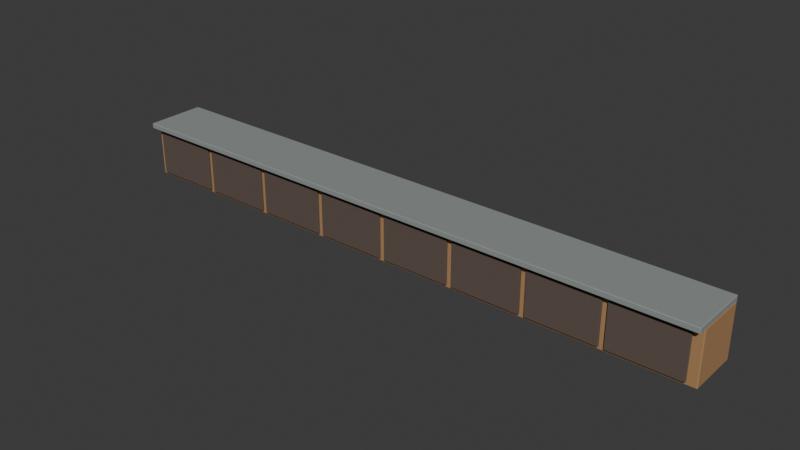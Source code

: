 # Source: best.blend  (saved by Blender 5.2.45; exported with 4.5.12 LTS)
import bpy
from mathutils import Matrix  # noqa: F401  (used for matrix-valued properties, if any)

bpy.ops.wm.read_factory_settings(use_empty=True)
scene = bpy.context.scene
scene.name = 'Scene'

# ---- collections
col_collection = bpy.data.collections.new('Collection'); scene.collection.children.link(col_collection)

# ---- materials (node trees are filled in below, after node groups)
mat_ad855b_002 = bpy.data.materials.new('#ad855b.002')
mat_ad855b_002.diffuse_color = (0.4179, 0.2346, 0.1046, 1.0)
mat_8f9693_002 = bpy.data.materials.new('#8f9693.002')
mat_8f9693_002.diffuse_color = (0.2747, 0.305, 0.2918, 1.0)
mat_61544b_002 = bpy.data.materials.new('#61544b.002')
mat_61544b_002.diffuse_color = (0.1195, 0.08866, 0.07036, 1.0)

# ---- material node trees
mat_ad855b_002.use_nodes = True; mat_ad855b_002.node_tree.nodes.clear()
_N = mat_ad855b_002.node_tree.nodes; _L = mat_ad855b_002.node_tree.links
n0 = _N.new('ShaderNodeBsdfPrincipled'); n0.name = 'Principled BSDF'; n0.location = (-200, 100)
n0.inputs[0].default_value = (0.4179, 0.2346, 0.1046, 1.0)
n0.inputs[2].default_value = 0.7
n0.inputs[10].default_value = 0.005
n1 = _N.new('ShaderNodeOutputMaterial'); n1.name = 'Material Output'; n1.location = (200, 100)
_L.new(n0.outputs[0], n1.inputs[0])
n1.is_active_output = True
mat_8f9693_002.use_nodes = True; mat_8f9693_002.node_tree.nodes.clear()
_N = mat_8f9693_002.node_tree.nodes; _L = mat_8f9693_002.node_tree.links
n0 = _N.new('ShaderNodeBsdfPrincipled'); n0.name = 'Principled BSDF'; n0.location = (-200, 100)
n0.inputs[0].default_value = (0.2747, 0.305, 0.2918, 1.0)
n0.inputs[2].default_value = 0.7
n0.inputs[10].default_value = 0.005
n1 = _N.new('ShaderNodeOutputMaterial'); n1.name = 'Material Output'; n1.location = (200, 100)
_L.new(n0.outputs[0], n1.inputs[0])
n1.is_active_output = True
mat_61544b_002.use_nodes = True; mat_61544b_002.node_tree.nodes.clear()
_N = mat_61544b_002.node_tree.nodes; _L = mat_61544b_002.node_tree.links
n0 = _N.new('ShaderNodeBsdfPrincipled'); n0.name = 'Principled BSDF'; n0.location = (-200, 100)
n0.inputs[0].default_value = (0.1195, 0.08866, 0.07036, 1.0)
n0.inputs[2].default_value = 0.7
n0.inputs[10].default_value = 0.005
n1 = _N.new('ShaderNodeOutputMaterial'); n1.name = 'Material Output'; n1.location = (200, 100)
_L.new(n0.outputs[0], n1.inputs[0])
n1.is_active_output = True

# ---- world
world_world = bpy.data.worlds.new('World'); scene.world = world_world
world_world.use_nodes = True; world_world.node_tree.nodes.clear()
_N = world_world.node_tree.nodes; _L = world_world.node_tree.links
n0 = _N.new('ShaderNodeOutputWorld'); n0.name = 'World Output'; n0.location = (200, 100)
n1 = _N.new('ShaderNodeBackground'); n1.name = 'Background'; n1.location = (-200, 100)
n1.inputs[0].default_value = (0.05088, 0.05088, 0.05088, 1.0)
_L.new(n1.outputs[0], n0.inputs[0])
n0.is_active_output = True
world_world.color = (0.05088, 0.05088, 0.05088)
world_world.sun_shadow_jitter_overblur = 0.0

# ---- meshes
me_cube_021 = bpy.data.meshes.new('Cube.021')
me_cube_021.from_pydata([(-5.0, -0.425, -0.435), (-5.0, -0.425, 0.435), (-5.0, 0.425, -0.435), (-5.0, 0.425, 0.435), (5.0, -0.425, -0.435), (5.0, -0.425, 0.435), (5.0, 0.425, -0.435), (5.0, 0.425, 0.435)], [], [(0, 1, 3, 2), (2, 3, 7, 6), (6, 7, 5, 4), (4, 5, 1, 0), (2, 6, 4, 0), (7, 3, 1, 5)])
_uv = me_cube_021.uv_layers.new(name='UVMap')
_uv.uv.foreach_set('vector', [0.375, 0.0, 0.625, 0.0, 0.625, 0.25, 0.375, 0.25, 0.375, 0.25, 0.625, 0.25, 0.625, 0.5, 0.375, 0.5, 0.375, 0.5, 0.625, 0.5, 0.625, 0.75, 0.375, 0.75, 0.375, 0.75, 0.625, 0.75, 0.625, 1.0, 0.375, 1.0, 0.125, 0.5, 0.375, 0.5, 0.375, 0.75, 0.125, 0.75, 0.625, 0.5, 0.875, 0.5, 0.875, 0.75, 0.625, 0.75])
me_cube_021.materials.append(mat_ad855b_002)
me_cube_021.update()
me_cube_022 = bpy.data.meshes.new('Cube.022')
me_cube_022.from_pydata([(-5.0, -0.5, -0.045), (-5.0, -0.5, 0.045), (-5.0, 0.5, -0.045), (-5.0, 0.5, 0.045), (5.0, -0.5, -0.045), (5.0, -0.5, 0.045), (5.0, 0.5, -0.045), (5.0, 0.5, 0.045)], [], [(0, 1, 3, 2), (2, 3, 7, 6), (6, 7, 5, 4), (4, 5, 1, 0), (2, 6, 4, 0), (7, 3, 1, 5)])
_uv = me_cube_022.uv_layers.new(name='UVMap')
_uv.uv.foreach_set('vector', [0.375, 0.0, 0.625, 0.0, 0.625, 0.25, 0.375, 0.25, 0.375, 0.25, 0.625, 0.25, 0.625, 0.5, 0.375, 0.5, 0.375, 0.5, 0.625, 0.5, 0.625, 0.75, 0.375, 0.75, 0.375, 0.75, 0.625, 0.75, 0.625, 1.0, 0.375, 1.0, 0.125, 0.5, 0.375, 0.5, 0.375, 0.75, 0.125, 0.75, 0.625, 0.5, 0.875, 0.5, 0.875, 0.75, 0.625, 0.75])
me_cube_022.materials.append(mat_8f9693_002)
me_cube_022.update()
me_cube_023 = bpy.data.meshes.new('Cube.023')
me_cube_023.from_pydata([(-0.57, -0.0175, -0.36), (-0.57, -0.0175, 0.36), (-0.57, 0.0175, -0.36), (-0.57, 0.0175, 0.36), (0.57, -0.0175, -0.36), (0.57, -0.0175, 0.36), (0.57, 0.0175, -0.36), (0.57, 0.0175, 0.36)], [], [(0, 1, 3, 2), (2, 3, 7, 6), (6, 7, 5, 4), (4, 5, 1, 0), (2, 6, 4, 0), (7, 3, 1, 5)])
_uv = me_cube_023.uv_layers.new(name='UVMap')
_uv.uv.foreach_set('vector', [0.375, 0.0, 0.625, 0.0, 0.625, 0.25, 0.375, 0.25, 0.375, 0.25, 0.625, 0.25, 0.625, 0.5, 0.375, 0.5, 0.375, 0.5, 0.625, 0.5, 0.625, 0.75, 0.375, 0.75, 0.375, 0.75, 0.625, 0.75, 0.625, 1.0, 0.375, 1.0, 0.125, 0.5, 0.375, 0.5, 0.375, 0.75, 0.125, 0.75, 0.625, 0.5, 0.875, 0.5, 0.875, 0.75, 0.625, 0.75])
me_cube_023.materials.append(mat_61544b_002)
me_cube_023.update()
me_cube_024 = bpy.data.meshes.new('Cube.024')
me_cube_024.from_pydata([(-0.57, -0.0175, -0.36), (-0.57, -0.0175, 0.36), (-0.57, 0.0175, -0.36), (-0.57, 0.0175, 0.36), (0.57, -0.0175, -0.36), (0.57, -0.0175, 0.36), (0.57, 0.0175, -0.36), (0.57, 0.0175, 0.36)], [], [(0, 1, 3, 2), (2, 3, 7, 6), (6, 7, 5, 4), (4, 5, 1, 0), (2, 6, 4, 0), (7, 3, 1, 5)])
_uv = me_cube_024.uv_layers.new(name='UVMap')
_uv.uv.foreach_set('vector', [0.375, 0.0, 0.625, 0.0, 0.625, 0.25, 0.375, 0.25, 0.375, 0.25, 0.625, 0.25, 0.625, 0.5, 0.375, 0.5, 0.375, 0.5, 0.625, 0.5, 0.625, 0.75, 0.375, 0.75, 0.375, 0.75, 0.625, 0.75, 0.625, 1.0, 0.375, 1.0, 0.125, 0.5, 0.375, 0.5, 0.375, 0.75, 0.125, 0.75, 0.625, 0.5, 0.875, 0.5, 0.875, 0.75, 0.625, 0.75])
me_cube_024.materials.append(mat_61544b_002)
me_cube_024.update()
me_cube_025 = bpy.data.meshes.new('Cube.025')
me_cube_025.from_pydata([(-0.57, -0.0175, -0.36), (-0.57, -0.0175, 0.36), (-0.57, 0.0175, -0.36), (-0.57, 0.0175, 0.36), (0.57, -0.0175, -0.36), (0.57, -0.0175, 0.36), (0.57, 0.0175, -0.36), (0.57, 0.0175, 0.36)], [], [(0, 1, 3, 2), (2, 3, 7, 6), (6, 7, 5, 4), (4, 5, 1, 0), (2, 6, 4, 0), (7, 3, 1, 5)])
_uv = me_cube_025.uv_layers.new(name='UVMap')
_uv.uv.foreach_set('vector', [0.375, 0.0, 0.625, 0.0, 0.625, 0.25, 0.375, 0.25, 0.375, 0.25, 0.625, 0.25, 0.625, 0.5, 0.375, 0.5, 0.375, 0.5, 0.625, 0.5, 0.625, 0.75, 0.375, 0.75, 0.375, 0.75, 0.625, 0.75, 0.625, 1.0, 0.375, 1.0, 0.125, 0.5, 0.375, 0.5, 0.375, 0.75, 0.125, 0.75, 0.625, 0.5, 0.875, 0.5, 0.875, 0.75, 0.625, 0.75])
me_cube_025.materials.append(mat_61544b_002)
me_cube_025.update()
me_cube_026 = bpy.data.meshes.new('Cube.026')
me_cube_026.from_pydata([(-0.57, -0.0175, -0.36), (-0.57, -0.0175, 0.36), (-0.57, 0.0175, -0.36), (-0.57, 0.0175, 0.36), (0.57, -0.0175, -0.36), (0.57, -0.0175, 0.36), (0.57, 0.0175, -0.36), (0.57, 0.0175, 0.36)], [], [(0, 1, 3, 2), (2, 3, 7, 6), (6, 7, 5, 4), (4, 5, 1, 0), (2, 6, 4, 0), (7, 3, 1, 5)])
_uv = me_cube_026.uv_layers.new(name='UVMap')
_uv.uv.foreach_set('vector', [0.375, 0.0, 0.625, 0.0, 0.625, 0.25, 0.375, 0.25, 0.375, 0.25, 0.625, 0.25, 0.625, 0.5, 0.375, 0.5, 0.375, 0.5, 0.625, 0.5, 0.625, 0.75, 0.375, 0.75, 0.375, 0.75, 0.625, 0.75, 0.625, 1.0, 0.375, 1.0, 0.125, 0.5, 0.375, 0.5, 0.375, 0.75, 0.125, 0.75, 0.625, 0.5, 0.875, 0.5, 0.875, 0.75, 0.625, 0.75])
me_cube_026.materials.append(mat_61544b_002)
me_cube_026.update()
me_cube_027 = bpy.data.meshes.new('Cube.027')
me_cube_027.from_pydata([(-0.57, -0.0175, -0.36), (-0.57, -0.0175, 0.36), (-0.57, 0.0175, -0.36), (-0.57, 0.0175, 0.36), (0.57, -0.0175, -0.36), (0.57, -0.0175, 0.36), (0.57, 0.0175, -0.36), (0.57, 0.0175, 0.36)], [], [(0, 1, 3, 2), (2, 3, 7, 6), (6, 7, 5, 4), (4, 5, 1, 0), (2, 6, 4, 0), (7, 3, 1, 5)])
_uv = me_cube_027.uv_layers.new(name='UVMap')
_uv.uv.foreach_set('vector', [0.375, 0.0, 0.625, 0.0, 0.625, 0.25, 0.375, 0.25, 0.375, 0.25, 0.625, 0.25, 0.625, 0.5, 0.375, 0.5, 0.375, 0.5, 0.625, 0.5, 0.625, 0.75, 0.375, 0.75, 0.375, 0.75, 0.625, 0.75, 0.625, 1.0, 0.375, 1.0, 0.125, 0.5, 0.375, 0.5, 0.375, 0.75, 0.125, 0.75, 0.625, 0.5, 0.875, 0.5, 0.875, 0.75, 0.625, 0.75])
me_cube_027.materials.append(mat_61544b_002)
me_cube_027.update()
me_cube_028 = bpy.data.meshes.new('Cube.028')
me_cube_028.from_pydata([(-0.57, -0.0175, -0.36), (-0.57, -0.0175, 0.36), (-0.57, 0.0175, -0.36), (-0.57, 0.0175, 0.36), (0.57, -0.0175, -0.36), (0.57, -0.0175, 0.36), (0.57, 0.0175, -0.36), (0.57, 0.0175, 0.36)], [], [(0, 1, 3, 2), (2, 3, 7, 6), (6, 7, 5, 4), (4, 5, 1, 0), (2, 6, 4, 0), (7, 3, 1, 5)])
_uv = me_cube_028.uv_layers.new(name='UVMap')
_uv.uv.foreach_set('vector', [0.375, 0.0, 0.625, 0.0, 0.625, 0.25, 0.375, 0.25, 0.375, 0.25, 0.625, 0.25, 0.625, 0.5, 0.375, 0.5, 0.375, 0.5, 0.625, 0.5, 0.625, 0.75, 0.375, 0.75, 0.375, 0.75, 0.625, 0.75, 0.625, 1.0, 0.375, 1.0, 0.125, 0.5, 0.375, 0.5, 0.375, 0.75, 0.125, 0.75, 0.625, 0.5, 0.875, 0.5, 0.875, 0.75, 0.625, 0.75])
me_cube_028.materials.append(mat_61544b_002)
me_cube_028.update()
me_cube_029 = bpy.data.meshes.new('Cube.029')
me_cube_029.from_pydata([(-0.57, -0.0175, -0.36), (-0.57, -0.0175, 0.36), (-0.57, 0.0175, -0.36), (-0.57, 0.0175, 0.36), (0.57, -0.0175, -0.36), (0.57, -0.0175, 0.36), (0.57, 0.0175, -0.36), (0.57, 0.0175, 0.36)], [], [(0, 1, 3, 2), (2, 3, 7, 6), (6, 7, 5, 4), (4, 5, 1, 0), (2, 6, 4, 0), (7, 3, 1, 5)])
_uv = me_cube_029.uv_layers.new(name='UVMap')
_uv.uv.foreach_set('vector', [0.375, 0.0, 0.625, 0.0, 0.625, 0.25, 0.375, 0.25, 0.375, 0.25, 0.625, 0.25, 0.625, 0.5, 0.375, 0.5, 0.375, 0.5, 0.625, 0.5, 0.625, 0.75, 0.375, 0.75, 0.375, 0.75, 0.625, 0.75, 0.625, 1.0, 0.375, 1.0, 0.125, 0.5, 0.375, 0.5, 0.375, 0.75, 0.125, 0.75, 0.625, 0.5, 0.875, 0.5, 0.875, 0.75, 0.625, 0.75])
me_cube_029.materials.append(mat_61544b_002)
me_cube_029.update()
me_cube_030 = bpy.data.meshes.new('Cube.030')
me_cube_030.from_pydata([(-0.57, -0.0175, -0.36), (-0.57, -0.0175, 0.36), (-0.57, 0.0175, -0.36), (-0.57, 0.0175, 0.36), (0.57, -0.0175, -0.36), (0.57, -0.0175, 0.36), (0.57, 0.0175, -0.36), (0.57, 0.0175, 0.36)], [], [(0, 1, 3, 2), (2, 3, 7, 6), (6, 7, 5, 4), (4, 5, 1, 0), (2, 6, 4, 0), (7, 3, 1, 5)])
_uv = me_cube_030.uv_layers.new(name='UVMap')
_uv.uv.foreach_set('vector', [0.375, 0.0, 0.625, 0.0, 0.625, 0.25, 0.375, 0.25, 0.375, 0.25, 0.625, 0.25, 0.625, 0.5, 0.375, 0.5, 0.375, 0.5, 0.625, 0.5, 0.625, 0.75, 0.375, 0.75, 0.375, 0.75, 0.625, 0.75, 0.625, 1.0, 0.375, 1.0, 0.125, 0.5, 0.375, 0.5, 0.375, 0.75, 0.125, 0.75, 0.625, 0.5, 0.875, 0.5, 0.875, 0.75, 0.625, 0.75])
me_cube_030.materials.append(mat_61544b_002)
me_cube_030.update()

# ---- objects
ob_starbucksbackbar_0 = bpy.data.objects.new('starbucksBackbar_0', me_cube_021)
ob_starbucksbackbar_1 = bpy.data.objects.new('starbucksBackbar_1', me_cube_022)
ob_starbucksbackbar_2 = bpy.data.objects.new('starbucksBackbar_2', me_cube_023)
ob_starbucksbackbar_3 = bpy.data.objects.new('starbucksBackbar_3', me_cube_024)
ob_starbucksbackbar_4 = bpy.data.objects.new('starbucksBackbar_4', me_cube_025)
ob_starbucksbackbar_5 = bpy.data.objects.new('starbucksBackbar_5', me_cube_026)
ob_starbucksbackbar_6 = bpy.data.objects.new('starbucksBackbar_6', me_cube_027)
ob_starbucksbackbar_7 = bpy.data.objects.new('starbucksBackbar_7', me_cube_028)
ob_starbucksbackbar_8 = bpy.data.objects.new('starbucksBackbar_8', me_cube_029)
ob_starbucksbackbar_9 = bpy.data.objects.new('starbucksBackbar_9', me_cube_030)

# ---- transforms, parenting, visibility, modifiers, constraints
ob_starbucksbackbar_0.location = (5.0, -0.425, 0.435)
_m = ob_starbucksbackbar_0.modifiers.new('Edges', 'BEVEL')
_m.width = 0.015
_m.width_pct = 0.015
_m.segments = 2
ob_starbucksbackbar_1.location = (5.0, -0.5, 0.915)
_m = ob_starbucksbackbar_1.modifiers.new('Edges', 'BEVEL')
_m.width = 0.0108
_m.width_pct = 0.0108
_m.segments = 2
ob_starbucksbackbar_2.location = (0.67, -0.8775, 0.42)
_m = ob_starbucksbackbar_2.modifiers.new('Edges', 'BEVEL')
_m.width = 0.0042
_m.width_pct = 0.0042
_m.segments = 2
ob_starbucksbackbar_3.location = (1.9, -0.8775, 0.42)
_m = ob_starbucksbackbar_3.modifiers.new('Edges', 'BEVEL')
_m.width = 0.0042
_m.width_pct = 0.0042
_m.segments = 2
ob_starbucksbackbar_4.location = (3.13, -0.8775, 0.42)
_m = ob_starbucksbackbar_4.modifiers.new('Edges', 'BEVEL')
_m.width = 0.0042
_m.width_pct = 0.0042
_m.segments = 2
ob_starbucksbackbar_5.location = (4.36, -0.8775, 0.42)
_m = ob_starbucksbackbar_5.modifiers.new('Edges', 'BEVEL')
_m.width = 0.0042
_m.width_pct = 0.0042
_m.segments = 2
ob_starbucksbackbar_6.location = (5.59, -0.8775, 0.42)
_m = ob_starbucksbackbar_6.modifiers.new('Edges', 'BEVEL')
_m.width = 0.0042
_m.width_pct = 0.0042
_m.segments = 2
ob_starbucksbackbar_7.location = (6.82, -0.8775, 0.42)
_m = ob_starbucksbackbar_7.modifiers.new('Edges', 'BEVEL')
_m.width = 0.0042
_m.width_pct = 0.0042
_m.segments = 2
ob_starbucksbackbar_8.location = (8.05, -0.8775, 0.42)
_m = ob_starbucksbackbar_8.modifiers.new('Edges', 'BEVEL')
_m.width = 0.0042
_m.width_pct = 0.0042
_m.segments = 2
ob_starbucksbackbar_9.location = (9.28, -0.8775, 0.42)
_m = ob_starbucksbackbar_9.modifiers.new('Edges', 'BEVEL')
_m.width = 0.0042
_m.width_pct = 0.0042
_m.segments = 2

# ---- collection membership
col_collection.objects.link(ob_starbucksbackbar_0)
col_collection.objects.link(ob_starbucksbackbar_1)
col_collection.objects.link(ob_starbucksbackbar_2)
col_collection.objects.link(ob_starbucksbackbar_3)
col_collection.objects.link(ob_starbucksbackbar_4)
col_collection.objects.link(ob_starbucksbackbar_5)
col_collection.objects.link(ob_starbucksbackbar_6)
col_collection.objects.link(ob_starbucksbackbar_7)
col_collection.objects.link(ob_starbucksbackbar_8)
col_collection.objects.link(ob_starbucksbackbar_9)

# ---- scene / render settings (as saved in the file)
scene.frame_start = 1; scene.frame_end = 250; scene.frame_set(1)
scene.render.engine = 'BLENDER_EEVEE_NEXT'
scene.render.bake_bias = 0.0
scene.render.bake_samples = 0
scene.render.compositor_device = 'GPU'
scene.eevee.use_volume_custom_range = False
scene.eevee.fast_gi_thickness_near = 0.1
scene.eevee.fast_gi_thickness_far = 0.0
scene.eevee.ray_tracing_options.screen_trace_thickness = 0.1
bpy.context.view_layer.update()

# ---- added for rendering (the .blend has no active camera and no usable light): camera, sun
cam_auto = bpy.data.cameras.new('AutoCamera')
cam_auto.lens = 50.0
cam_auto.sensor_width = 36.0
cam_auto.clip_end = 1000.0
ob_auto_camera = bpy.data.objects.new('AutoCamera', cam_auto)
scene.collection.objects.link(ob_auto_camera)
ob_auto_camera.location = (14.3407, -11.7089, 7.95258)
ob_auto_camera.rotation_euler = (1.09748, -7.21219e-08, 0.694738)
scene.camera = ob_auto_camera
light_auto_sun = bpy.data.lights.new('AutoSun', 'SUN')
light_auto_sun.energy = 3.0
light_auto_sun.angle = 0.0523599
ob_auto_sun = bpy.data.objects.new('AutoSun', light_auto_sun)
scene.collection.objects.link(ob_auto_sun)
ob_auto_sun.rotation_euler = (0.872665, 0.174533, 0.523599)
bpy.context.view_layer.update()
